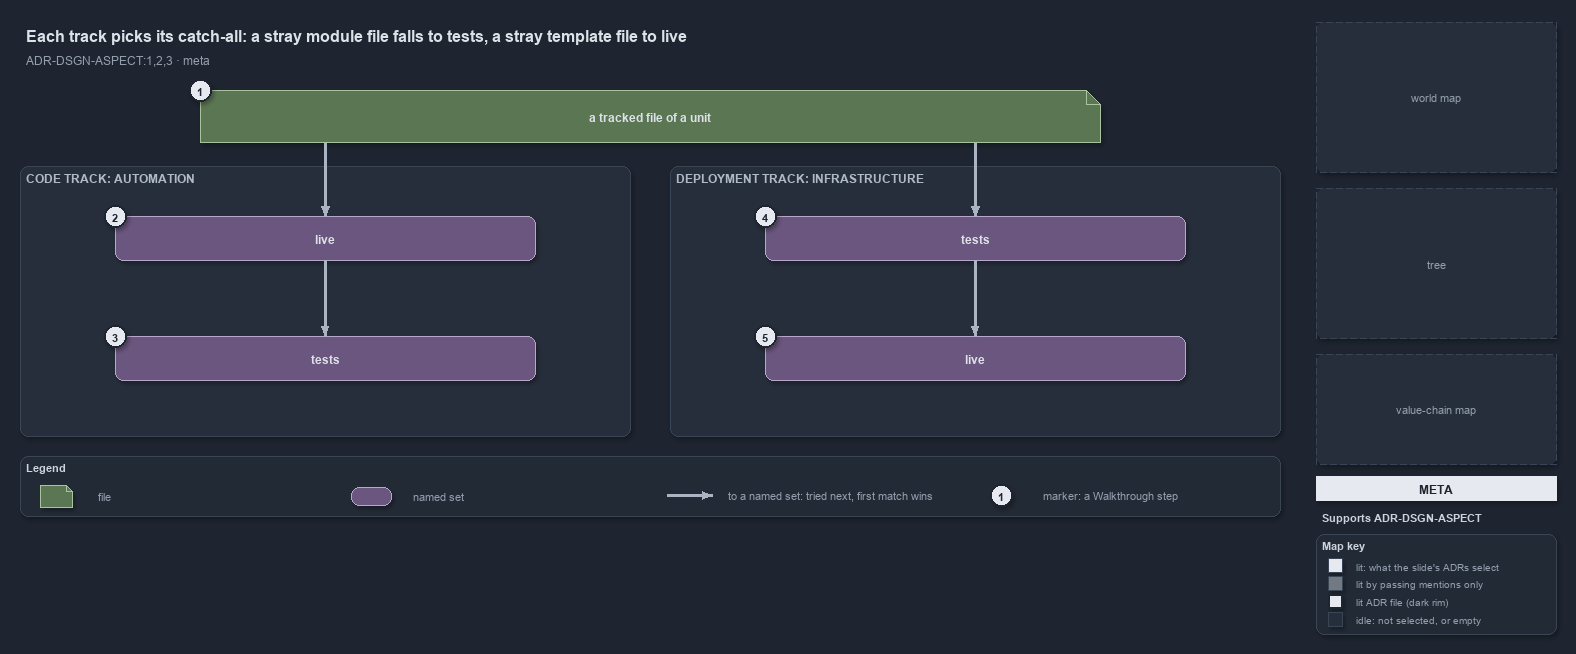

The diagram above was exported from draw.io. Its source (the exported page's mxGraphModel, read from the mxfile embedded in the PNG):
<mxGraphModel dx="1024" dy="768" grid="0" gridSize="10" guides="1" tooltips="1" connect="1" arrows="1" fold="1" page="1" pageScale="1" pageWidth="1572" pageHeight="640" background="#1E2430" math="0" shadow="1">
  <root>
    <mxCell id="0" />
    <mxCell id="1" parent="0" />
    <mxCell id="title" value="Each track picks its catch-all: a stray module file falls to tests, a stray template file to live" style="text;html=1;align=left;verticalAlign=middle;fontSize=16;fontStyle=1;fontColor=#DDE2E9;" vertex="1" parent="1">
      <mxGeometry x="20" y="14" width="1260" height="30" as="geometry" />
    </mxCell>
    <mxCell id="subtitle" value="ADR-DSGN-ASPECT:1,2,3 · meta" style="text;html=1;align=left;verticalAlign=middle;fontSize=12;fontColor=#949FAE;" vertex="1" parent="1">
      <mxGeometry x="20" y="44" width="1240" height="20" as="geometry" />
    </mxCell>
    <mxCell id="g-file" value="&lt;b&gt;a tracked file of a unit&lt;/b&gt;" style="shape=note;size=14;whiteSpace=wrap;html=1;fillColor=#5B7653;strokeColor=#A9C29F;fontColor=#DDE2E9;fontSize=12;" vertex="1" parent="1">
      <mxGeometry x="200" y="84" width="900" height="52" as="geometry" />
    </mxCell>
    <mxCell id="mark-1" value="1" style="ellipse;html=1;fillColor=#E6EAF0;strokeColor=#1E2430;strokeWidth=2;fontColor=#1E2430;fontStyle=1;fontSize=11;" vertex="1" parent="1">
      <mxGeometry x="189" y="73" width="22" height="22" as="geometry" />
    </mxCell>
    <mxCell id="p-file-l" value="" style="text;html=1;strokeColor=none;fillColor=none;" vertex="1" parent="1">
      <mxGeometry x="325" y="136" width="1" height="1" as="geometry" />
    </mxCell>
    <mxCell id="p-file-r" value="" style="text;html=1;strokeColor=none;fillColor=none;" vertex="1" parent="1">
      <mxGeometry x="975" y="136" width="1" height="1" as="geometry" />
    </mxCell>
    <mxCell id="band-auto" value="CODE TRACK: AUTOMATION" style="rounded=1;html=1;arcSize=3;fillColor=#262E3B;strokeColor=#3A4555;verticalAlign=top;align=left;spacingLeft=8;fontStyle=1;fontSize=12;fontColor=#B0BAC7;" vertex="1" parent="1">
      <mxGeometry x="20" y="160" width="610" height="270" as="geometry" />
    </mxCell>
    <mxCell id="band-infra" value="DEPLOYMENT TRACK: INFRASTRUCTURE" style="rounded=1;html=1;arcSize=3;fillColor=#262E3B;strokeColor=#3A4555;verticalAlign=top;align=left;spacingLeft=8;fontStyle=1;fontSize=12;fontColor=#B0BAC7;" vertex="1" parent="1">
      <mxGeometry x="670" y="160" width="610" height="270" as="geometry" />
    </mxCell>
    <mxCell id="auto-live" value="&lt;b&gt;live&lt;/b&gt;" style="rounded=1;whiteSpace=wrap;html=1;arcSize=20;fillColor=#6A567E;strokeColor=#B9A6CC;fontColor=#DDE2E9;fontSize=12;" vertex="1" parent="1">
      <mxGeometry x="115" y="210" width="420" height="44" as="geometry" />
    </mxCell>
    <mxCell id="auto-tests" value="&lt;b&gt;tests&lt;/b&gt;" style="rounded=1;whiteSpace=wrap;html=1;arcSize=20;fillColor=#6A567E;strokeColor=#B9A6CC;fontColor=#DDE2E9;fontSize=12;" vertex="1" parent="1">
      <mxGeometry x="115" y="330" width="420" height="44" as="geometry" />
    </mxCell>
    <mxCell id="infra-tests" value="&lt;b&gt;tests&lt;/b&gt;" style="rounded=1;whiteSpace=wrap;html=1;arcSize=20;fillColor=#6A567E;strokeColor=#B9A6CC;fontColor=#DDE2E9;fontSize=12;" vertex="1" parent="1">
      <mxGeometry x="765" y="210" width="420" height="44" as="geometry" />
    </mxCell>
    <mxCell id="infra-live" value="&lt;b&gt;live&lt;/b&gt;" style="rounded=1;whiteSpace=wrap;html=1;arcSize=20;fillColor=#6A567E;strokeColor=#B9A6CC;fontColor=#DDE2E9;fontSize=12;" vertex="1" parent="1">
      <mxGeometry x="765" y="330" width="420" height="44" as="geometry" />
    </mxCell>
    <mxCell id="mark-2" value="2" style="ellipse;html=1;fillColor=#E6EAF0;strokeColor=#1E2430;strokeWidth=2;fontColor=#1E2430;fontStyle=1;fontSize=11;" vertex="1" parent="1">
      <mxGeometry x="104" y="199" width="22" height="22" as="geometry" />
    </mxCell>
    <mxCell id="mark-3" value="3" style="ellipse;html=1;fillColor=#E6EAF0;strokeColor=#1E2430;strokeWidth=2;fontColor=#1E2430;fontStyle=1;fontSize=11;" vertex="1" parent="1">
      <mxGeometry x="104" y="319" width="22" height="22" as="geometry" />
    </mxCell>
    <mxCell id="mark-4" value="4" style="ellipse;html=1;fillColor=#E6EAF0;strokeColor=#1E2430;strokeWidth=2;fontColor=#1E2430;fontStyle=1;fontSize=11;" vertex="1" parent="1">
      <mxGeometry x="754" y="199" width="22" height="22" as="geometry" />
    </mxCell>
    <mxCell id="mark-5" value="5" style="ellipse;html=1;fillColor=#E6EAF0;strokeColor=#1E2430;strokeWidth=2;fontColor=#1E2430;fontStyle=1;fontSize=11;" vertex="1" parent="1">
      <mxGeometry x="754" y="319" width="22" height="22" as="geometry" />
    </mxCell>
    <mxCell id="e-file-auto" value="" style="edgeStyle=orthogonalEdgeStyle;rounded=1;html=1;endArrow=block;strokeColor=#AAB4C3;strokeWidth=2.5;shadow=0;" edge="1" parent="1" source="p-file-l" target="auto-live">
      <mxGeometry relative="1" as="geometry" />
    </mxCell>
    <mxCell id="e-auto-live-tests" value="" style="edgeStyle=orthogonalEdgeStyle;rounded=1;html=1;endArrow=block;strokeColor=#AAB4C3;strokeWidth=2.5;shadow=0;" edge="1" parent="1" source="auto-live" target="auto-tests">
      <mxGeometry relative="1" as="geometry" />
    </mxCell>
    <mxCell id="e-file-infra" value="" style="edgeStyle=orthogonalEdgeStyle;rounded=1;html=1;endArrow=block;strokeColor=#AAB4C3;strokeWidth=2.5;shadow=0;" edge="1" parent="1" source="p-file-r" target="infra-tests">
      <mxGeometry relative="1" as="geometry" />
    </mxCell>
    <mxCell id="e-infra-tests-live" value="" style="edgeStyle=orthogonalEdgeStyle;rounded=1;html=1;endArrow=block;strokeColor=#AAB4C3;strokeWidth=2.5;shadow=0;" edge="1" parent="1" source="infra-tests" target="infra-live">
      <mxGeometry relative="1" as="geometry" />
    </mxCell>
    <mxCell id="legend" value="&lt;b&gt;Legend&lt;/b&gt;" style="rounded=1;whiteSpace=wrap;html=1;arcSize=6;fillColor=#222A36;strokeColor=#3A4555;align=left;verticalAlign=top;spacing=8;fontSize=11;fontColor=#CDD3DC;" vertex="1" parent="1">
      <mxGeometry x="20" y="450" width="1260" height="60" as="geometry" />
    </mxCell>
    <mxCell id="lg-0-s" value="" style="shape=note;size=6;html=1;fillColor=#5B7653;strokeColor=#A9C29F;" vertex="1" parent="1">
      <mxGeometry x="40" y="479" width="32" height="22" as="geometry" />
    </mxCell>
    <mxCell id="lg-0-t" value="file" style="text;html=1;align=left;verticalAlign=middle;fontSize=11;fontColor=#949FAE;" vertex="1" parent="1">
      <mxGeometry x="92" y="479" width="245" height="20" as="geometry" />
    </mxCell>
    <mxCell id="lg-1-s" value="" style="rounded=1;html=1;arcSize=20;fillColor=#6A567E;strokeColor=#B9A6CC;" vertex="1" parent="1">
      <mxGeometry x="351" y="481" width="40" height="18" as="geometry" />
    </mxCell>
    <mxCell id="lg-1-t" value="named set" style="text;html=1;align=left;verticalAlign=middle;fontSize=11;fontColor=#949FAE;" vertex="1" parent="1">
      <mxGeometry x="407" y="479" width="245" height="20" as="geometry" />
    </mxCell>
    <mxCell id="lg-2-a" value="" style="text;html=1;strokeColor=none;fillColor=none;" vertex="1" parent="1">
      <mxGeometry x="666" y="489" width="1" height="1" as="geometry" />
    </mxCell>
    <mxCell id="lg-2-b" value="" style="text;html=1;strokeColor=none;fillColor=none;" vertex="1" parent="1">
      <mxGeometry x="712" y="489" width="1" height="1" as="geometry" />
    </mxCell>
    <mxCell id="lg-2-e" value="" style="edgeStyle=orthogonalEdgeStyle;rounded=1;html=1;endArrow=block;strokeColor=#AAB4C3;strokeWidth=2.5;shadow=0;" edge="1" parent="1" source="lg-2-a" target="lg-2-b">
      <mxGeometry relative="1" as="geometry" />
    </mxCell>
    <mxCell id="lg-2-t" value="to a named set: tried next, first match wins" style="text;html=1;align=left;verticalAlign=middle;fontSize=11;fontColor=#949FAE;" vertex="1" parent="1">
      <mxGeometry x="722" y="479" width="245" height="20" as="geometry" />
    </mxCell>
    <mxCell id="lg-3-s" value="1" style="ellipse;html=1;fillColor=#E6EAF0;strokeColor=#1E2430;strokeWidth=2;fontColor=#1E2430;fontStyle=1;fontSize=11;" vertex="1" parent="1">
      <mxGeometry x="990" y="478" width="22" height="22" as="geometry" />
    </mxCell>
    <mxCell id="lg-3-t" value="marker: a Walkthrough step" style="text;html=1;align=left;verticalAlign=middle;fontSize=11;fontColor=#949FAE;" vertex="1" parent="1">
      <mxGeometry x="1037" y="479" width="245" height="20" as="geometry" />
    </mxCell>
    <mxCell id="minimap-grid" value="world map" style="rounded=1;arcSize=4;whiteSpace=wrap;html=1;fillColor=#262E3B;strokeColor=#3A4555;dashed=1;fontColor=#949FAE;fontSize=11;" vertex="1" parent="1">
      <mxGeometry x="1316" y="16" width="240" height="150" as="geometry" />
    </mxCell>
    <mxCell id="minimap-tree" value="tree" style="rounded=1;arcSize=4;whiteSpace=wrap;html=1;fillColor=#262E3B;strokeColor=#3A4555;dashed=1;fontColor=#949FAE;fontSize=11;" vertex="1" parent="1">
      <mxGeometry x="1316" y="182" width="240" height="150" as="geometry" />
    </mxCell>
    <mxCell id="minimap-chain" value="value-chain map" style="rounded=1;arcSize=4;whiteSpace=wrap;html=1;fillColor=#262E3B;strokeColor=#3A4555;dashed=1;fontColor=#949FAE;fontSize=11;" vertex="1" parent="1">
      <mxGeometry x="1316" y="348" width="240" height="110" as="geometry" />
    </mxCell>
    <mxCell id="lens-badge" value="META" style="rounded=0;whiteSpace=wrap;html=1;align=center;verticalAlign=middle;fontSize=12;fontStyle=1;fontColor=#1E2430;fillColor=#E6EAF0;strokeColor=none;" vertex="1" parent="1">
      <mxGeometry x="1316" y="470" width="240" height="24" as="geometry" />
    </mxCell>
    <mxCell id="supports" value="&lt;b&gt;Supports&lt;/b&gt; ADR-DSGN-ASPECT" style="text;html=1;whiteSpace=wrap;align=left;verticalAlign=top;fontSize=11;fontColor=#CDD3DC;" vertex="1" parent="1">
      <mxGeometry x="1316" y="500" width="240" height="20" as="geometry" />
    </mxCell>
    <mxCell id="mapkey" value="&lt;b&gt;Map key&lt;/b&gt;" style="rounded=1;whiteSpace=wrap;html=1;arcSize=6;fillColor=#222A36;strokeColor=#3A4555;align=left;verticalAlign=top;spacing=8;fontSize=11;fontColor=#CDD3DC;" vertex="1" parent="1">
      <mxGeometry x="1316" y="528" width="240" height="100" as="geometry" />
    </mxCell>
    <mxCell id="mk-lit" value="" style="rounded=0;html=1;fillColor=#E6EAF0;strokeColor=#3A4555;" vertex="1" parent="1">
      <mxGeometry x="1328" y="552" width="14" height="14" as="geometry" />
    </mxCell>
    <mxCell id="mk-lit-t" value="lit: what the slide's ADRs select" style="text;html=1;align=left;verticalAlign=middle;fontSize=10.5;fontColor=#949FAE;" vertex="1" parent="1">
      <mxGeometry x="1350" y="549" width="200" height="20" as="geometry" />
    </mxCell>
    <mxCell id="mk-mention" value="" style="rounded=0;html=1;fillColor=#737983;strokeColor=#3A4555;" vertex="1" parent="1">
      <mxGeometry x="1328" y="570" width="14" height="14" as="geometry" />
    </mxCell>
    <mxCell id="mk-mention-t" value="lit by passing mentions only" style="text;html=1;align=left;verticalAlign=middle;fontSize=10.5;fontColor=#949FAE;" vertex="1" parent="1">
      <mxGeometry x="1350" y="567" width="200" height="20" as="geometry" />
    </mxCell>
    <mxCell id="mk-adr" value="" style="rounded=0;html=1;fillColor=#E6EAF0;strokeColor=#1E2430;strokeWidth=2;" vertex="1" parent="1">
      <mxGeometry x="1328" y="588" width="14" height="14" as="geometry" />
    </mxCell>
    <mxCell id="mk-adr-t" value="lit ADR file (dark rim)" style="text;html=1;align=left;verticalAlign=middle;fontSize=10.5;fontColor=#949FAE;" vertex="1" parent="1">
      <mxGeometry x="1350" y="585" width="200" height="20" as="geometry" />
    </mxCell>
    <mxCell id="mk-idle" value="" style="rounded=0;html=1;fillColor=#262E3B;strokeColor=#3A4555;" vertex="1" parent="1">
      <mxGeometry x="1328" y="606" width="14" height="14" as="geometry" />
    </mxCell>
    <mxCell id="mk-idle-t" value="idle: not selected, or empty" style="text;html=1;align=left;verticalAlign=middle;fontSize=10.5;fontColor=#949FAE;" vertex="1" parent="1">
      <mxGeometry x="1350" y="603" width="200" height="20" as="geometry" />
    </mxCell>
  </root>
</mxGraphModel>